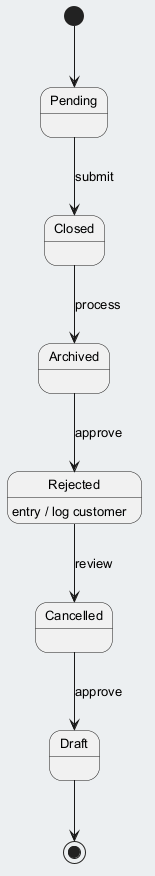

The diagram above was rendered by PlantUML. Its source (embedded in the PNG):
@startuml
skinparam backgroundColor #ECEFF1
skinparam classBackgroundColor #FFFFFF
skinparam classBorderColor #455A64
skinparam defaultFontSize 13
[*] --> Pending
Pending --> Closed : submit
Closed --> Archived : process
Archived --> Rejected : approve
Rejected --> Cancelled : review
Rejected : entry / log customer
Cancelled --> Draft : approve
Draft --> [*]
@enduml